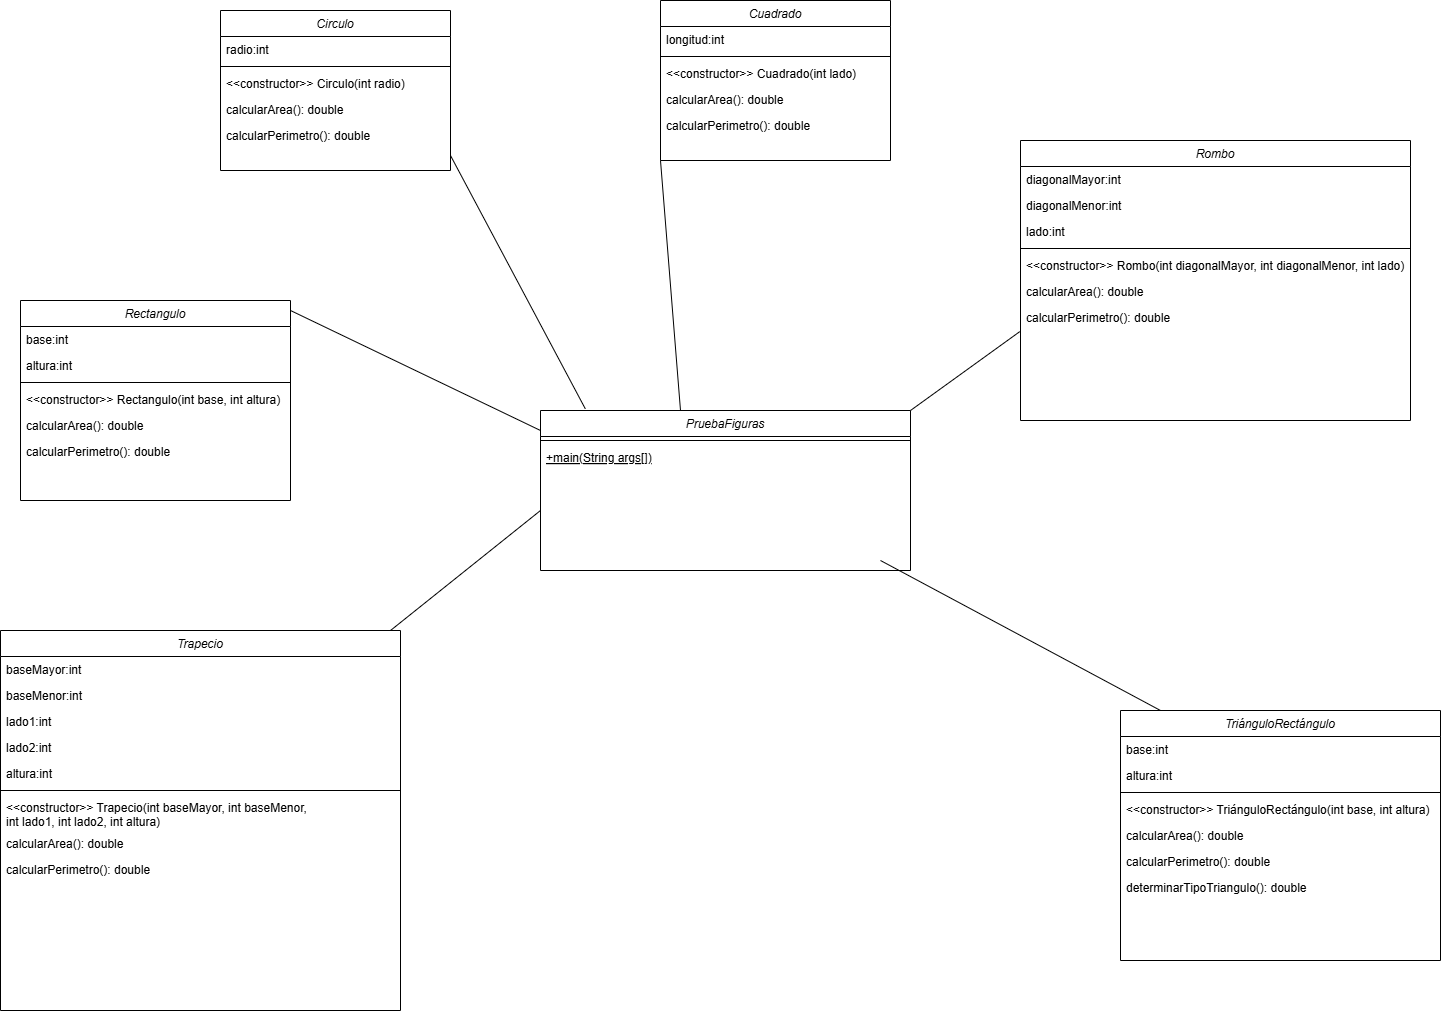

The diagram above was exported from draw.io. Its source (the exported page's mxGraphModel, read from the mxfile embedded in the PNG):
<mxGraphModel dx="1603" dy="872" grid="1" gridSize="10" guides="1" tooltips="1" connect="1" arrows="1" fold="1" page="1" pageScale="1" pageWidth="800" pageHeight="800" background="#FFFFFF" math="0" shadow="0" adaptiveColors="none">
  <root>
    <mxCell id="WIyWlLk6GJQsqaUBKTNV-0" />
    <mxCell id="WIyWlLk6GJQsqaUBKTNV-1" parent="WIyWlLk6GJQsqaUBKTNV-0" />
    <mxCell id="zkfFHV4jXpPFQw0GAbJ--0" value="Circulo" style="swimlane;fontStyle=2;align=center;verticalAlign=top;childLayout=stackLayout;horizontal=1;startSize=26;horizontalStack=0;resizeParent=1;resizeLast=0;collapsible=1;marginBottom=0;rounded=0;shadow=0;strokeWidth=1;" parent="WIyWlLk6GJQsqaUBKTNV-1" vertex="1">
      <mxGeometry x="250" y="250" width="230" height="160" as="geometry">
        <mxRectangle x="230" y="140" width="160" height="26" as="alternateBounds" />
      </mxGeometry>
    </mxCell>
    <mxCell id="zkfFHV4jXpPFQw0GAbJ--1" value="radio:int" style="text;align=left;verticalAlign=top;spacingLeft=4;spacingRight=4;overflow=hidden;rotatable=0;points=[[0,0.5],[1,0.5]];portConstraint=eastwest;" parent="zkfFHV4jXpPFQw0GAbJ--0" vertex="1">
      <mxGeometry y="26" width="230" height="26" as="geometry" />
    </mxCell>
    <mxCell id="zkfFHV4jXpPFQw0GAbJ--4" value="" style="line;html=1;strokeWidth=1;align=left;verticalAlign=middle;spacingTop=-1;spacingLeft=3;spacingRight=3;rotatable=0;labelPosition=right;points=[];portConstraint=eastwest;" parent="zkfFHV4jXpPFQw0GAbJ--0" vertex="1">
      <mxGeometry y="52" width="230" height="8" as="geometry" />
    </mxCell>
    <mxCell id="zkfFHV4jXpPFQw0GAbJ--5" value="&lt;&lt;constructor&gt;&gt; Circulo(int radio)" style="text;align=left;verticalAlign=top;spacingLeft=4;spacingRight=4;overflow=hidden;rotatable=0;points=[[0,0.5],[1,0.5]];portConstraint=eastwest;" parent="zkfFHV4jXpPFQw0GAbJ--0" vertex="1">
      <mxGeometry y="60" width="230" height="26" as="geometry" />
    </mxCell>
    <mxCell id="0Hr1F_1c_qiJj4o3oYtX-0" value="calcularArea(): double" style="text;align=left;verticalAlign=top;spacingLeft=4;spacingRight=4;overflow=hidden;rotatable=0;points=[[0,0.5],[1,0.5]];portConstraint=eastwest;" vertex="1" parent="zkfFHV4jXpPFQw0GAbJ--0">
      <mxGeometry y="86" width="230" height="26" as="geometry" />
    </mxCell>
    <mxCell id="0Hr1F_1c_qiJj4o3oYtX-1" value="calcularPerimetro(): double" style="text;align=left;verticalAlign=top;spacingLeft=4;spacingRight=4;overflow=hidden;rotatable=0;points=[[0,0.5],[1,0.5]];portConstraint=eastwest;" vertex="1" parent="zkfFHV4jXpPFQw0GAbJ--0">
      <mxGeometry y="112" width="230" height="26" as="geometry" />
    </mxCell>
    <mxCell id="0Hr1F_1c_qiJj4o3oYtX-2" value="Cuadrado" style="swimlane;fontStyle=2;align=center;verticalAlign=top;childLayout=stackLayout;horizontal=1;startSize=26;horizontalStack=0;resizeParent=1;resizeLast=0;collapsible=1;marginBottom=0;rounded=0;shadow=0;strokeWidth=1;" vertex="1" parent="WIyWlLk6GJQsqaUBKTNV-1">
      <mxGeometry x="690" y="240" width="230" height="160" as="geometry">
        <mxRectangle x="230" y="140" width="160" height="26" as="alternateBounds" />
      </mxGeometry>
    </mxCell>
    <mxCell id="0Hr1F_1c_qiJj4o3oYtX-3" value="longitud:int" style="text;align=left;verticalAlign=top;spacingLeft=4;spacingRight=4;overflow=hidden;rotatable=0;points=[[0,0.5],[1,0.5]];portConstraint=eastwest;" vertex="1" parent="0Hr1F_1c_qiJj4o3oYtX-2">
      <mxGeometry y="26" width="230" height="26" as="geometry" />
    </mxCell>
    <mxCell id="0Hr1F_1c_qiJj4o3oYtX-4" value="" style="line;html=1;strokeWidth=1;align=left;verticalAlign=middle;spacingTop=-1;spacingLeft=3;spacingRight=3;rotatable=0;labelPosition=right;points=[];portConstraint=eastwest;" vertex="1" parent="0Hr1F_1c_qiJj4o3oYtX-2">
      <mxGeometry y="52" width="230" height="8" as="geometry" />
    </mxCell>
    <mxCell id="0Hr1F_1c_qiJj4o3oYtX-5" value="&lt;&lt;constructor&gt;&gt; Cuadrado(int lado)" style="text;align=left;verticalAlign=top;spacingLeft=4;spacingRight=4;overflow=hidden;rotatable=0;points=[[0,0.5],[1,0.5]];portConstraint=eastwest;" vertex="1" parent="0Hr1F_1c_qiJj4o3oYtX-2">
      <mxGeometry y="60" width="230" height="26" as="geometry" />
    </mxCell>
    <mxCell id="0Hr1F_1c_qiJj4o3oYtX-6" value="calcularArea(): double" style="text;align=left;verticalAlign=top;spacingLeft=4;spacingRight=4;overflow=hidden;rotatable=0;points=[[0,0.5],[1,0.5]];portConstraint=eastwest;" vertex="1" parent="0Hr1F_1c_qiJj4o3oYtX-2">
      <mxGeometry y="86" width="230" height="26" as="geometry" />
    </mxCell>
    <mxCell id="0Hr1F_1c_qiJj4o3oYtX-7" value="calcularPerimetro(): double" style="text;align=left;verticalAlign=top;spacingLeft=4;spacingRight=4;overflow=hidden;rotatable=0;points=[[0,0.5],[1,0.5]];portConstraint=eastwest;" vertex="1" parent="0Hr1F_1c_qiJj4o3oYtX-2">
      <mxGeometry y="112" width="230" height="26" as="geometry" />
    </mxCell>
    <mxCell id="0Hr1F_1c_qiJj4o3oYtX-8" value="Rectangulo" style="swimlane;fontStyle=2;align=center;verticalAlign=top;childLayout=stackLayout;horizontal=1;startSize=26;horizontalStack=0;resizeParent=1;resizeLast=0;collapsible=1;marginBottom=0;rounded=0;shadow=0;strokeWidth=1;" vertex="1" parent="WIyWlLk6GJQsqaUBKTNV-1">
      <mxGeometry x="50" y="540" width="270" height="200" as="geometry">
        <mxRectangle x="230" y="140" width="160" height="26" as="alternateBounds" />
      </mxGeometry>
    </mxCell>
    <mxCell id="0Hr1F_1c_qiJj4o3oYtX-14" value="base:int" style="text;align=left;verticalAlign=top;spacingLeft=4;spacingRight=4;overflow=hidden;rotatable=0;points=[[0,0.5],[1,0.5]];portConstraint=eastwest;" vertex="1" parent="0Hr1F_1c_qiJj4o3oYtX-8">
      <mxGeometry y="26" width="270" height="26" as="geometry" />
    </mxCell>
    <mxCell id="0Hr1F_1c_qiJj4o3oYtX-9" value="altura:int" style="text;align=left;verticalAlign=top;spacingLeft=4;spacingRight=4;overflow=hidden;rotatable=0;points=[[0,0.5],[1,0.5]];portConstraint=eastwest;" vertex="1" parent="0Hr1F_1c_qiJj4o3oYtX-8">
      <mxGeometry y="52" width="270" height="26" as="geometry" />
    </mxCell>
    <mxCell id="0Hr1F_1c_qiJj4o3oYtX-10" value="" style="line;html=1;strokeWidth=1;align=left;verticalAlign=middle;spacingTop=-1;spacingLeft=3;spacingRight=3;rotatable=0;labelPosition=right;points=[];portConstraint=eastwest;" vertex="1" parent="0Hr1F_1c_qiJj4o3oYtX-8">
      <mxGeometry y="78" width="270" height="8" as="geometry" />
    </mxCell>
    <mxCell id="0Hr1F_1c_qiJj4o3oYtX-11" value="&lt;&lt;constructor&gt;&gt; Rectangulo(int base, int altura)" style="text;align=left;verticalAlign=top;spacingLeft=4;spacingRight=4;overflow=hidden;rotatable=0;points=[[0,0.5],[1,0.5]];portConstraint=eastwest;" vertex="1" parent="0Hr1F_1c_qiJj4o3oYtX-8">
      <mxGeometry y="86" width="270" height="26" as="geometry" />
    </mxCell>
    <mxCell id="0Hr1F_1c_qiJj4o3oYtX-12" value="calcularArea(): double" style="text;align=left;verticalAlign=top;spacingLeft=4;spacingRight=4;overflow=hidden;rotatable=0;points=[[0,0.5],[1,0.5]];portConstraint=eastwest;" vertex="1" parent="0Hr1F_1c_qiJj4o3oYtX-8">
      <mxGeometry y="112" width="270" height="26" as="geometry" />
    </mxCell>
    <mxCell id="0Hr1F_1c_qiJj4o3oYtX-13" value="calcularPerimetro(): double" style="text;align=left;verticalAlign=top;spacingLeft=4;spacingRight=4;overflow=hidden;rotatable=0;points=[[0,0.5],[1,0.5]];portConstraint=eastwest;" vertex="1" parent="0Hr1F_1c_qiJj4o3oYtX-8">
      <mxGeometry y="138" width="270" height="26" as="geometry" />
    </mxCell>
    <mxCell id="0Hr1F_1c_qiJj4o3oYtX-15" value="Rombo" style="swimlane;fontStyle=2;align=center;verticalAlign=top;childLayout=stackLayout;horizontal=1;startSize=26;horizontalStack=0;resizeParent=1;resizeLast=0;collapsible=1;marginBottom=0;rounded=0;shadow=0;strokeWidth=1;" vertex="1" parent="WIyWlLk6GJQsqaUBKTNV-1">
      <mxGeometry x="1050" y="380" width="390" height="280" as="geometry">
        <mxRectangle x="230" y="140" width="160" height="26" as="alternateBounds" />
      </mxGeometry>
    </mxCell>
    <mxCell id="0Hr1F_1c_qiJj4o3oYtX-16" value="diagonalMayor:int" style="text;align=left;verticalAlign=top;spacingLeft=4;spacingRight=4;overflow=hidden;rotatable=0;points=[[0,0.5],[1,0.5]];portConstraint=eastwest;" vertex="1" parent="0Hr1F_1c_qiJj4o3oYtX-15">
      <mxGeometry y="26" width="390" height="26" as="geometry" />
    </mxCell>
    <mxCell id="0Hr1F_1c_qiJj4o3oYtX-17" value="diagonalMenor:int" style="text;align=left;verticalAlign=top;spacingLeft=4;spacingRight=4;overflow=hidden;rotatable=0;points=[[0,0.5],[1,0.5]];portConstraint=eastwest;" vertex="1" parent="0Hr1F_1c_qiJj4o3oYtX-15">
      <mxGeometry y="52" width="390" height="26" as="geometry" />
    </mxCell>
    <mxCell id="0Hr1F_1c_qiJj4o3oYtX-22" value="lado:int" style="text;align=left;verticalAlign=top;spacingLeft=4;spacingRight=4;overflow=hidden;rotatable=0;points=[[0,0.5],[1,0.5]];portConstraint=eastwest;" vertex="1" parent="0Hr1F_1c_qiJj4o3oYtX-15">
      <mxGeometry y="78" width="390" height="26" as="geometry" />
    </mxCell>
    <mxCell id="0Hr1F_1c_qiJj4o3oYtX-18" value="" style="line;html=1;strokeWidth=1;align=left;verticalAlign=middle;spacingTop=-1;spacingLeft=3;spacingRight=3;rotatable=0;labelPosition=right;points=[];portConstraint=eastwest;" vertex="1" parent="0Hr1F_1c_qiJj4o3oYtX-15">
      <mxGeometry y="104" width="390" height="8" as="geometry" />
    </mxCell>
    <mxCell id="0Hr1F_1c_qiJj4o3oYtX-19" value="&lt;&lt;constructor&gt;&gt; Rombo(int diagonalMayor, int diagonalMenor, int lado)" style="text;align=left;verticalAlign=top;spacingLeft=4;spacingRight=4;overflow=hidden;rotatable=0;points=[[0,0.5],[1,0.5]];portConstraint=eastwest;" vertex="1" parent="0Hr1F_1c_qiJj4o3oYtX-15">
      <mxGeometry y="112" width="390" height="26" as="geometry" />
    </mxCell>
    <mxCell id="0Hr1F_1c_qiJj4o3oYtX-20" value="calcularArea(): double" style="text;align=left;verticalAlign=top;spacingLeft=4;spacingRight=4;overflow=hidden;rotatable=0;points=[[0,0.5],[1,0.5]];portConstraint=eastwest;" vertex="1" parent="0Hr1F_1c_qiJj4o3oYtX-15">
      <mxGeometry y="138" width="390" height="26" as="geometry" />
    </mxCell>
    <mxCell id="0Hr1F_1c_qiJj4o3oYtX-21" value="calcularPerimetro(): double" style="text;align=left;verticalAlign=top;spacingLeft=4;spacingRight=4;overflow=hidden;rotatable=0;points=[[0,0.5],[1,0.5]];portConstraint=eastwest;" vertex="1" parent="0Hr1F_1c_qiJj4o3oYtX-15">
      <mxGeometry y="164" width="390" height="26" as="geometry" />
    </mxCell>
    <mxCell id="0Hr1F_1c_qiJj4o3oYtX-23" value="Trapecio" style="swimlane;fontStyle=2;align=center;verticalAlign=top;childLayout=stackLayout;horizontal=1;startSize=26;horizontalStack=0;resizeParent=1;resizeLast=0;collapsible=1;marginBottom=0;rounded=0;shadow=0;strokeWidth=1;" vertex="1" parent="WIyWlLk6GJQsqaUBKTNV-1">
      <mxGeometry x="30" y="870" width="400" height="380" as="geometry">
        <mxRectangle x="230" y="140" width="160" height="26" as="alternateBounds" />
      </mxGeometry>
    </mxCell>
    <mxCell id="0Hr1F_1c_qiJj4o3oYtX-24" value="baseMayor:int" style="text;align=left;verticalAlign=top;spacingLeft=4;spacingRight=4;overflow=hidden;rotatable=0;points=[[0,0.5],[1,0.5]];portConstraint=eastwest;" vertex="1" parent="0Hr1F_1c_qiJj4o3oYtX-23">
      <mxGeometry y="26" width="400" height="26" as="geometry" />
    </mxCell>
    <mxCell id="0Hr1F_1c_qiJj4o3oYtX-25" value="baseMenor:int" style="text;align=left;verticalAlign=top;spacingLeft=4;spacingRight=4;overflow=hidden;rotatable=0;points=[[0,0.5],[1,0.5]];portConstraint=eastwest;" vertex="1" parent="0Hr1F_1c_qiJj4o3oYtX-23">
      <mxGeometry y="52" width="400" height="26" as="geometry" />
    </mxCell>
    <mxCell id="0Hr1F_1c_qiJj4o3oYtX-26" value="lado1:int" style="text;align=left;verticalAlign=top;spacingLeft=4;spacingRight=4;overflow=hidden;rotatable=0;points=[[0,0.5],[1,0.5]];portConstraint=eastwest;" vertex="1" parent="0Hr1F_1c_qiJj4o3oYtX-23">
      <mxGeometry y="78" width="400" height="26" as="geometry" />
    </mxCell>
    <mxCell id="0Hr1F_1c_qiJj4o3oYtX-32" value="lado2:int" style="text;align=left;verticalAlign=top;spacingLeft=4;spacingRight=4;overflow=hidden;rotatable=0;points=[[0,0.5],[1,0.5]];portConstraint=eastwest;" vertex="1" parent="0Hr1F_1c_qiJj4o3oYtX-23">
      <mxGeometry y="104" width="400" height="26" as="geometry" />
    </mxCell>
    <mxCell id="0Hr1F_1c_qiJj4o3oYtX-31" value="altura:int" style="text;align=left;verticalAlign=top;spacingLeft=4;spacingRight=4;overflow=hidden;rotatable=0;points=[[0,0.5],[1,0.5]];portConstraint=eastwest;" vertex="1" parent="0Hr1F_1c_qiJj4o3oYtX-23">
      <mxGeometry y="130" width="400" height="26" as="geometry" />
    </mxCell>
    <mxCell id="0Hr1F_1c_qiJj4o3oYtX-27" value="" style="line;html=1;strokeWidth=1;align=left;verticalAlign=middle;spacingTop=-1;spacingLeft=3;spacingRight=3;rotatable=0;labelPosition=right;points=[];portConstraint=eastwest;" vertex="1" parent="0Hr1F_1c_qiJj4o3oYtX-23">
      <mxGeometry y="156" width="400" height="8" as="geometry" />
    </mxCell>
    <mxCell id="0Hr1F_1c_qiJj4o3oYtX-28" value="&lt;&lt;constructor&gt;&gt; Trapecio(int baseMayor, int baseMenor, &#10;int lado1, int lado2, int altura)" style="text;align=left;verticalAlign=top;spacingLeft=4;spacingRight=4;overflow=hidden;rotatable=0;points=[[0,0.5],[1,0.5]];portConstraint=eastwest;" vertex="1" parent="0Hr1F_1c_qiJj4o3oYtX-23">
      <mxGeometry y="164" width="400" height="36" as="geometry" />
    </mxCell>
    <mxCell id="0Hr1F_1c_qiJj4o3oYtX-29" value="calcularArea(): double" style="text;align=left;verticalAlign=top;spacingLeft=4;spacingRight=4;overflow=hidden;rotatable=0;points=[[0,0.5],[1,0.5]];portConstraint=eastwest;" vertex="1" parent="0Hr1F_1c_qiJj4o3oYtX-23">
      <mxGeometry y="200" width="400" height="26" as="geometry" />
    </mxCell>
    <mxCell id="0Hr1F_1c_qiJj4o3oYtX-30" value="calcularPerimetro(): double" style="text;align=left;verticalAlign=top;spacingLeft=4;spacingRight=4;overflow=hidden;rotatable=0;points=[[0,0.5],[1,0.5]];portConstraint=eastwest;" vertex="1" parent="0Hr1F_1c_qiJj4o3oYtX-23">
      <mxGeometry y="226" width="400" height="26" as="geometry" />
    </mxCell>
    <mxCell id="0Hr1F_1c_qiJj4o3oYtX-33" value="TriánguloRectángulo" style="swimlane;fontStyle=2;align=center;verticalAlign=top;childLayout=stackLayout;horizontal=1;startSize=26;horizontalStack=0;resizeParent=1;resizeLast=0;collapsible=1;marginBottom=0;rounded=0;shadow=0;strokeWidth=1;" vertex="1" parent="WIyWlLk6GJQsqaUBKTNV-1">
      <mxGeometry x="1150" y="950" width="320" height="250" as="geometry">
        <mxRectangle x="230" y="140" width="160" height="26" as="alternateBounds" />
      </mxGeometry>
    </mxCell>
    <mxCell id="0Hr1F_1c_qiJj4o3oYtX-34" value="base:int" style="text;align=left;verticalAlign=top;spacingLeft=4;spacingRight=4;overflow=hidden;rotatable=0;points=[[0,0.5],[1,0.5]];portConstraint=eastwest;" vertex="1" parent="0Hr1F_1c_qiJj4o3oYtX-33">
      <mxGeometry y="26" width="320" height="26" as="geometry" />
    </mxCell>
    <mxCell id="0Hr1F_1c_qiJj4o3oYtX-35" value="altura:int" style="text;align=left;verticalAlign=top;spacingLeft=4;spacingRight=4;overflow=hidden;rotatable=0;points=[[0,0.5],[1,0.5]];portConstraint=eastwest;" vertex="1" parent="0Hr1F_1c_qiJj4o3oYtX-33">
      <mxGeometry y="52" width="320" height="26" as="geometry" />
    </mxCell>
    <mxCell id="0Hr1F_1c_qiJj4o3oYtX-36" value="" style="line;html=1;strokeWidth=1;align=left;verticalAlign=middle;spacingTop=-1;spacingLeft=3;spacingRight=3;rotatable=0;labelPosition=right;points=[];portConstraint=eastwest;" vertex="1" parent="0Hr1F_1c_qiJj4o3oYtX-33">
      <mxGeometry y="78" width="320" height="8" as="geometry" />
    </mxCell>
    <mxCell id="0Hr1F_1c_qiJj4o3oYtX-37" value="&lt;&lt;constructor&gt;&gt; TriánguloRectángulo(int base, int altura)" style="text;align=left;verticalAlign=top;spacingLeft=4;spacingRight=4;overflow=hidden;rotatable=0;points=[[0,0.5],[1,0.5]];portConstraint=eastwest;" vertex="1" parent="0Hr1F_1c_qiJj4o3oYtX-33">
      <mxGeometry y="86" width="320" height="26" as="geometry" />
    </mxCell>
    <mxCell id="0Hr1F_1c_qiJj4o3oYtX-38" value="calcularArea(): double" style="text;align=left;verticalAlign=top;spacingLeft=4;spacingRight=4;overflow=hidden;rotatable=0;points=[[0,0.5],[1,0.5]];portConstraint=eastwest;" vertex="1" parent="0Hr1F_1c_qiJj4o3oYtX-33">
      <mxGeometry y="112" width="320" height="26" as="geometry" />
    </mxCell>
    <mxCell id="0Hr1F_1c_qiJj4o3oYtX-39" value="calcularPerimetro(): double" style="text;align=left;verticalAlign=top;spacingLeft=4;spacingRight=4;overflow=hidden;rotatable=0;points=[[0,0.5],[1,0.5]];portConstraint=eastwest;" vertex="1" parent="0Hr1F_1c_qiJj4o3oYtX-33">
      <mxGeometry y="138" width="320" height="26" as="geometry" />
    </mxCell>
    <mxCell id="0Hr1F_1c_qiJj4o3oYtX-41" value="determinarTipoTriangulo(): double" style="text;align=left;verticalAlign=top;spacingLeft=4;spacingRight=4;overflow=hidden;rotatable=0;points=[[0,0.5],[1,0.5]];portConstraint=eastwest;" vertex="1" parent="0Hr1F_1c_qiJj4o3oYtX-33">
      <mxGeometry y="164" width="320" height="26" as="geometry" />
    </mxCell>
    <mxCell id="0Hr1F_1c_qiJj4o3oYtX-43" value="PruebaFiguras" style="swimlane;fontStyle=2;align=center;verticalAlign=top;childLayout=stackLayout;horizontal=1;startSize=26;horizontalStack=0;resizeParent=1;resizeLast=0;collapsible=1;marginBottom=0;rounded=0;shadow=0;strokeWidth=1;" vertex="1" parent="WIyWlLk6GJQsqaUBKTNV-1">
      <mxGeometry x="570" y="650" width="370" height="160" as="geometry">
        <mxRectangle x="230" y="140" width="160" height="26" as="alternateBounds" />
      </mxGeometry>
    </mxCell>
    <mxCell id="0Hr1F_1c_qiJj4o3oYtX-47" value="" style="line;html=1;strokeWidth=1;align=left;verticalAlign=middle;spacingTop=-1;spacingLeft=3;spacingRight=3;rotatable=0;labelPosition=right;points=[];portConstraint=eastwest;" vertex="1" parent="0Hr1F_1c_qiJj4o3oYtX-43">
      <mxGeometry y="26" width="370" height="8" as="geometry" />
    </mxCell>
    <mxCell id="0Hr1F_1c_qiJj4o3oYtX-50" value="+main(String args[])" style="text;align=left;verticalAlign=top;spacingLeft=4;spacingRight=4;overflow=hidden;rotatable=0;points=[[0,0.5],[1,0.5]];portConstraint=eastwest;fontStyle=4;" vertex="1" parent="0Hr1F_1c_qiJj4o3oYtX-43">
      <mxGeometry y="34" width="370" height="26" as="geometry" />
    </mxCell>
    <mxCell id="0Hr1F_1c_qiJj4o3oYtX-51" value="" style="endArrow=none;html=1;rounded=0;" edge="1" parent="WIyWlLk6GJQsqaUBKTNV-1">
      <mxGeometry width="50" height="50" relative="1" as="geometry">
        <mxPoint x="420" y="870" as="sourcePoint" />
        <mxPoint x="570" y="750" as="targetPoint" />
      </mxGeometry>
    </mxCell>
    <mxCell id="0Hr1F_1c_qiJj4o3oYtX-52" value="" style="endArrow=none;html=1;rounded=0;exitX=0.125;exitY=0;exitDx=0;exitDy=0;exitPerimeter=0;" edge="1" parent="WIyWlLk6GJQsqaUBKTNV-1" source="0Hr1F_1c_qiJj4o3oYtX-33">
      <mxGeometry width="50" height="50" relative="1" as="geometry">
        <mxPoint x="1010" y="1050" as="sourcePoint" />
        <mxPoint x="910" y="800" as="targetPoint" />
      </mxGeometry>
    </mxCell>
    <mxCell id="0Hr1F_1c_qiJj4o3oYtX-53" value="" style="endArrow=none;html=1;rounded=0;exitX=-0.002;exitY=1.045;exitDx=0;exitDy=0;exitPerimeter=0;" edge="1" parent="WIyWlLk6GJQsqaUBKTNV-1" source="0Hr1F_1c_qiJj4o3oYtX-21">
      <mxGeometry width="50" height="50" relative="1" as="geometry">
        <mxPoint x="1220" y="800" as="sourcePoint" />
        <mxPoint x="940" y="650" as="targetPoint" />
      </mxGeometry>
    </mxCell>
    <mxCell id="0Hr1F_1c_qiJj4o3oYtX-54" value="" style="endArrow=none;html=1;rounded=0;exitX=0;exitY=1;exitDx=0;exitDy=0;" edge="1" parent="WIyWlLk6GJQsqaUBKTNV-1" source="0Hr1F_1c_qiJj4o3oYtX-2">
      <mxGeometry width="50" height="50" relative="1" as="geometry">
        <mxPoint x="780" y="420" as="sourcePoint" />
        <mxPoint x="710" y="650" as="targetPoint" />
      </mxGeometry>
    </mxCell>
    <mxCell id="0Hr1F_1c_qiJj4o3oYtX-55" value="" style="endArrow=none;html=1;rounded=0;exitX=0;exitY=1;exitDx=0;exitDy=0;entryX=0.121;entryY=-0.011;entryDx=0;entryDy=0;entryPerimeter=0;" edge="1" parent="WIyWlLk6GJQsqaUBKTNV-1" target="0Hr1F_1c_qiJj4o3oYtX-43">
      <mxGeometry width="50" height="50" relative="1" as="geometry">
        <mxPoint x="480" y="395" as="sourcePoint" />
        <mxPoint x="500" y="645" as="targetPoint" />
      </mxGeometry>
    </mxCell>
    <mxCell id="0Hr1F_1c_qiJj4o3oYtX-56" value="" style="endArrow=none;html=1;rounded=0;exitX=0;exitY=1;exitDx=0;exitDy=0;entryX=0;entryY=0.125;entryDx=0;entryDy=0;entryPerimeter=0;" edge="1" parent="WIyWlLk6GJQsqaUBKTNV-1" target="0Hr1F_1c_qiJj4o3oYtX-43">
      <mxGeometry width="50" height="50" relative="1" as="geometry">
        <mxPoint x="320" y="550" as="sourcePoint" />
        <mxPoint x="340" y="800" as="targetPoint" />
      </mxGeometry>
    </mxCell>
  </root>
</mxGraphModel>